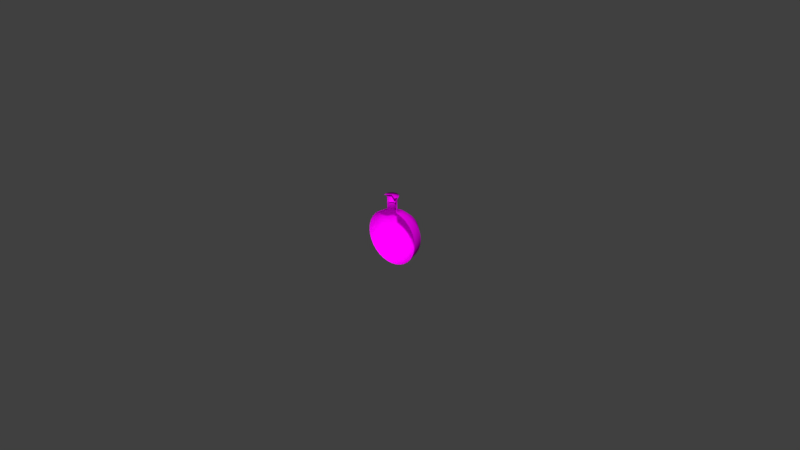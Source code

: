 # Source: Bottle.blend  (saved by Blender 2.79.0; exported with 4.5.12 LTS)
import bpy
from mathutils import Matrix  # noqa: F401  (used for matrix-valued properties, if any)

bpy.ops.wm.read_factory_settings(use_empty=True)
scene = bpy.context.scene
scene.name = 'Scene'

# ---- collections
col_collection_1 = bpy.data.collections.new('Collection 1'); scene.collection.children.link(col_collection_1)

# ---- images (referenced by path relative to the original .blend; pixels are not part of the script)
import os
ASSET_DIR = os.environ.get("B2B_ASSET_DIR", "")  # directory of the original .blend (textures are referenced by path, not embedded)
HERE = os.path.dirname(os.path.abspath(__file__))  # packed textures are extracted next to this script under _unpacked/

def load_image(name, relpath, width, height, colorspace="sRGB"):
    """Load a texture the original file referenced (path relative to the .blend, or extracted next to this script)."""
    p = next((c for c in (os.path.join(HERE, relpath), os.path.join(ASSET_DIR, relpath)) if relpath and os.path.exists(c)), "")
    if p:
        img = bpy.data.images.load(p, check_existing=True)
        img.name = name
    else:  # same state as the original file: an image datablock whose file is absent (Cycles renders it pink)
        img = bpy.data.images.new(name, width, height)
        img.source = "FILE"
        img.filepath = "//" + (relpath or name)
    img.colorspace_settings.name = colorspace
    return img
img_bottle_texture_png = load_image('bottle_texture.png', 'Textures/bottle_texture.png', 1024, 1024, 'sRGB')

# ---- materials (node trees are filled in below, after node groups)
mat_bottle = bpy.data.materials.new('bottle')
mat_bottle.alpha_threshold = 0.0
mat_bottle.roughness = 0.5

# ---- material node trees
mat_bottle.use_nodes = True; mat_bottle.node_tree.nodes.clear()
_N = mat_bottle.node_tree.nodes; _L = mat_bottle.node_tree.links
n0 = _N.new('ShaderNodeOutputMaterial'); n0.name = 'Material Output'; n0.location = (300, 300)
n1 = _N.new('ShaderNodeBsdfDiffuse'); n1.name = 'Diffuse BSDF'; n1.location = (10, 300)
n2 = _N.new('ShaderNodeTexImage'); n2.name = 'Image Texture'; n2.location = (-180, 300)
n2.width = 140
n2.image = img_bottle_texture_png
_L.new(n1.outputs[0], n0.inputs[0])
_L.new(n2.outputs[0], n1.inputs[0])
n0.is_active_output = True

# ---- world
world_world = bpy.data.worlds.new('World'); scene.world = world_world
world_world.color = (0.05088, 0.05088, 0.05088)
world_world.use_sun_shadow = False
world_world.sun_shadow_jitter_overblur = 0.0
world_world.cycles.sampling_method = 'MANUAL'

# ---- meshes
me_sphere = bpy.data.meshes.new('Sphere')
me_sphere.from_pydata([(-0.1951, 3.048e-07, 0.9808), (-0.3827, 2.392e-07, 0.9239), (-0.5556, 2.131e-07, 0.8315), (-0.7071, 2.349e-07, 0.7071), (-0.8315, 2.459e-07, 0.5556), (-0.9239, 1.724e-07, 0.3827), (-0.9808, 2.234e-07, 0.1951), (-1.0, 1.907e-07, 7.55e-08), (-0.9808, 1.936e-07, -0.1951), (-0.9239, 2.32e-07, -0.3827), (-0.8315, 2.459e-07, -0.5556), (-0.7071, 2.349e-07, -0.7071), (-0.5556, 2.131e-07, -0.8315), (-0.3827, 2.69e-07, -0.9239), (-0.1951, 2.973e-07, -0.9808), (-0.169, 0.09755, 0.9808), (-0.3314, 0.1913, 0.9239), (-0.4811, 0.2778, 0.8315), (-0.6124, 0.3536, 0.7071), (-0.7201, 0.4157, 0.5556), (-0.8001, 0.4619, 0.3827), (-0.8494, 0.4904, 0.1951), (-0.866, 0.5, 7.55e-08), (-0.8494, 0.4904, -0.1951), (-0.8001, 0.4619, -0.3827), (-0.7201, 0.4157, -0.5556), (-0.6124, 0.3536, -0.7071), (-0.4811, 0.2778, -0.8315), (-0.3314, 0.1913, -0.9239), (-0.169, 0.09755, -0.9808), (-0.09755, 0.169, 0.9808), (-0.1913, 0.3314, 0.9239), (-0.2778, 0.4811, 0.8315), (-0.3536, 0.6124, 0.7071), (-0.4157, 0.7201, 0.5556), (-0.4619, 0.8001, 0.3827), (-0.4904, 0.8494, 0.1951), (-0.5, 0.866, 7.55e-08), (-0.4904, 0.8494, -0.1951), (-0.4619, 0.8001, -0.3827), (-0.4157, 0.7201, -0.5556), (-0.3536, 0.6124, -0.7071), (-0.2778, 0.4811, -0.8315), (-0.1913, 0.3314, -0.9239), (-0.09755, 0.169, -0.9808), (-2.847e-08, 0.1951, 0.9808), (-7.169e-08, 0.3827, 0.9239), (-9.78e-08, 0.5556, 0.8315), (-6.107e-08, 0.7071, 0.7071), (-5.005e-08, 0.8315, 0.5556), (-1.236e-07, 0.9239, 0.3827), (-7.26e-08, 0.9808, 0.1951), (-7.55e-08, 1.0, 7.55e-08), (-1.322e-07, 0.9808, -0.1951), (-1.236e-07, 0.9239, -0.3827), (-5.005e-08, 0.8315, -0.5556), (-6.107e-08, 0.7071, -0.7071), (-6.8e-08, 0.5556, -0.8315), (-4.189e-08, 0.3827, -0.9239), (-2.847e-08, 0.1951, -0.9808), (0.09755, 0.169, 0.9808), (0.1913, 0.3314, 0.9239), (0.2778, 0.4811, 0.8315), (0.3536, 0.6124, 0.7071), (0.4157, 0.7201, 0.5556), (0.4619, 0.8001, 0.3827), (0.4904, 0.8494, 0.1951), (0.5, 0.866, 7.55e-08), (0.4904, 0.8494, -0.1951), (0.4619, 0.8001, -0.3827), (0.4157, 0.7201, -0.5556), (0.3536, 0.6124, -0.7071), (0.2778, 0.4811, -0.8315), (0.1913, 0.3314, -0.9239), (0.09755, 0.169, -0.9808), (0.169, 0.09755, 0.9808), (0.3314, 0.1913, 0.9239), (0.4811, 0.2778, 0.8315), (0.6124, 0.3536, 0.7071), (0.7201, 0.4157, 0.5556), (0.8001, 0.4619, 0.3827), (0.8494, 0.4904, 0.1951), (0.866, 0.5, 7.55e-08), (0.8494, 0.4904, -0.1951), (0.8001, 0.4619, -0.3827), (0.7201, 0.4157, -0.5556), (0.6124, 0.3536, -0.7071), (0.4811, 0.2778, -0.8315), (0.3314, 0.1913, -0.9239), (0.169, 0.09755, -0.9808), (-4.92e-14, 3.258e-07, -1.0), (0.1951, 3.562e-07, 0.9808), (0.3827, 3.846e-07, 0.9239), (0.5556, 3.809e-07, 0.8315), (0.7071, 3.888e-07, 0.7071), (0.8315, 3.48e-07, 0.5556), (0.9239, 4.514e-07, 0.3827), (0.9808, 4.004e-07, 0.1951), (1.0, 4.331e-07, 7.55e-08), (0.9808, 4.302e-07, -0.1951), (0.9239, 4.514e-07, -0.3827), (0.8315, 3.48e-07, -0.5556), (0.7071, 3.888e-07, -0.7071), (0.5556, 3.66e-07, -0.8315), (0.3827, 3.697e-07, -0.9239), (0.1951, 3.562e-07, -0.9808), (-0.1951, 3.048e-07, 1.435), (-0.169, 0.09755, 1.435), (-0.09755, 0.169, 1.435), (-2.847e-08, 0.1951, 1.435), (0.09755, 0.169, 1.435), (0.169, 0.09755, 1.435), (0.1951, 3.562e-07, 1.435), (-0.2215, -0.1279, 1.571), (-0.2557, -1.951e-06, 1.571), (-0.2215, 0.1279, 1.571), (-0.1279, 0.2215, 1.571), (-6.597e-08, 0.2557, 1.571), (0.1279, 0.2215, 1.571), (3.413e-07, -1.71e-06, 1.596), (0.2215, 0.1279, 1.571), (0.2557, -1.884e-06, 1.571), (0.2215, -0.1279, 1.571), (-0.1197, -1.924e-06, 1.277), (-0.1037, 0.05985, 1.277), (-0.05986, 0.1037, 1.277), (-2.84e-08, 0.1197, 1.277), (0.05986, 0.1037, 1.277), (0.1037, 0.05985, 1.277), (0.1197, -1.892e-06, 1.277)], [], [(30, 15, 107, 108), (91, 75, 111, 112), (12, 11, 26, 27), (5, 4, 19, 20), (13, 12, 27, 28), (6, 5, 20, 21), (14, 13, 28, 29), (7, 6, 21, 22), (60, 45, 109, 110), (90, 14, 29), (8, 7, 22, 23), (1, 0, 15, 16), (9, 8, 23, 24), (2, 1, 16, 17), (10, 9, 24, 25), (3, 2, 17, 18), (11, 10, 25, 26), (4, 3, 18, 19), (16, 15, 30, 31), (24, 23, 38, 39), (17, 16, 31, 32), (25, 24, 39, 40), (18, 17, 32, 33), (26, 25, 40, 41), (19, 18, 33, 34), (27, 26, 41, 42), (20, 19, 34, 35), (28, 27, 42, 43), (21, 20, 35, 36), (29, 28, 43, 44), (22, 21, 36, 37), (90, 29, 44), (23, 22, 37, 38), (35, 34, 49, 50), (43, 42, 57, 58), (36, 35, 50, 51), (44, 43, 58, 59), (37, 36, 51, 52), (90, 44, 59), (38, 37, 52, 53), (31, 30, 45, 46), (39, 38, 53, 54), (32, 31, 46, 47), (40, 39, 54, 55), (33, 32, 47, 48), (41, 40, 55, 56), (34, 33, 48, 49), (42, 41, 56, 57), (54, 53, 68, 69), (47, 46, 61, 62), (55, 54, 69, 70), (48, 47, 62, 63), (56, 55, 70, 71), (49, 48, 63, 64), (57, 56, 71, 72), (50, 49, 64, 65), (58, 57, 72, 73), (51, 50, 65, 66), (59, 58, 73, 74), (52, 51, 66, 67), (90, 59, 74), (53, 52, 67, 68), (46, 45, 60, 61), (73, 72, 87, 88), (66, 65, 80, 81), (74, 73, 88, 89), (67, 66, 81, 82), (75, 60, 110, 111), (90, 74, 89), (68, 67, 82, 83), (61, 60, 75, 76), (69, 68, 83, 84), (62, 61, 76, 77), (70, 69, 84, 85), (63, 62, 77, 78), (71, 70, 85, 86), (64, 63, 78, 79), (72, 71, 86, 87), (65, 64, 79, 80), (85, 84, 100, 101), (78, 77, 93, 94), (86, 85, 101, 102), (79, 78, 94, 95), (87, 86, 102, 103), (80, 79, 95, 96), (88, 87, 103, 104), (81, 80, 96, 97), (89, 88, 104, 105), (82, 81, 97, 98), (90, 89, 105), (83, 82, 98, 99), (76, 75, 91, 92), (84, 83, 99, 100), (77, 76, 92, 93), (15, 0, 106, 107), (45, 30, 108, 109), (113, 119, 114), (114, 119, 115), (115, 119, 116), (116, 119, 117), (117, 119, 118), (118, 119, 120), (120, 119, 121), (121, 119, 122), (116, 125, 124, 115), (120, 128, 127, 118), (117, 126, 125, 116), (121, 129, 128, 120), (118, 127, 126, 117), (115, 124, 123, 114)])
me_sphere.polygons.foreach_set('use_smooth', [True] * 110)
_uv = me_sphere.uv_layers.new(name='Hut Group')
_uv.uv.foreach_set('vector', [0.5195, 0.673, 0.5388, 0.6745, 0.5388, 0.7963, 0.5195, 0.7947, 0.4431, 0.6769, 0.4495, 0.6747, 0.4495, 0.7964, 0.4431, 0.7987, 0.6415, 0.1908, 0.6816, 0.224, 0.6546, 0.2161, 0.6203, 0.1845, 0.7389, 0.5161, 0.7144, 0.5624, 0.6827, 0.5531, 0.7036, 0.5057, 0.5958, 0.1661, 0.6415, 0.1908, 0.6203, 0.1845, 0.5812, 0.1618, 0.7539, 0.4657, 0.7389, 0.5161, 0.7036, 0.5057, 0.7164, 0.4547, 0.5462, 0.1509, 0.5958, 0.1661, 0.5812, 0.1618, 0.5388, 0.1487, 0.759, 0.4134, 0.7539, 0.4657, 0.7164, 0.4547, 0.7208, 0.4022, 0.468, 0.6731, 0.4936, 0.6724, 0.4936, 0.7942, 0.468, 0.7948, 0.4947, 0.1459, 0.5462, 0.1509, 0.5388, 0.1487, 0.7539, 0.3612, 0.759, 0.4134, 0.7208, 0.4022, 0.7164, 0.3501, 0.5958, 0.6614, 0.5462, 0.6767, 0.5388, 0.6745, 0.5812, 0.6571, 0.7389, 0.3109, 0.7539, 0.3612, 0.7164, 0.3501, 0.7036, 0.3005, 0.6415, 0.6365, 0.5958, 0.6614, 0.5812, 0.6571, 0.6203, 0.6303, 0.7144, 0.2646, 0.7389, 0.3109, 0.7036, 0.3005, 0.6827, 0.2553, 0.6816, 0.6031, 0.6415, 0.6365, 0.6203, 0.6303, 0.6546, 0.5952, 0.6816, 0.224, 0.7144, 0.2646, 0.6827, 0.2553, 0.6546, 0.2161, 0.7144, 0.5624, 0.6816, 0.6031, 0.6546, 0.5952, 0.6827, 0.5531, 0.5812, 0.6571, 0.5388, 0.6745, 0.5195, 0.673, 0.5434, 0.654, 0.7036, 0.3005, 0.7164, 0.3501, 0.6196, 0.3422, 0.6123, 0.2931, 0.6203, 0.6303, 0.5812, 0.6571, 0.5434, 0.654, 0.5654, 0.6258, 0.6827, 0.2553, 0.7036, 0.3005, 0.6123, 0.2931, 0.6006, 0.2485, 0.6546, 0.5952, 0.6203, 0.6303, 0.5654, 0.6258, 0.5847, 0.5895, 0.6546, 0.2161, 0.6827, 0.2553, 0.6006, 0.2485, 0.5847, 0.2104, 0.6827, 0.5531, 0.6546, 0.5952, 0.5847, 0.5895, 0.6006, 0.5464, 0.6203, 0.1845, 0.6546, 0.2161, 0.5847, 0.2104, 0.5654, 0.18, 0.7036, 0.5057, 0.6827, 0.5531, 0.6006, 0.5464, 0.6123, 0.4982, 0.5812, 0.1618, 0.6203, 0.1845, 0.5654, 0.18, 0.5434, 0.1587, 0.7164, 0.4547, 0.7036, 0.5057, 0.6123, 0.4982, 0.6196, 0.4468, 0.5388, 0.1487, 0.5812, 0.1618, 0.5434, 0.1587, 0.5195, 0.1471, 0.7208, 0.4022, 0.7164, 0.4547, 0.6196, 0.4468, 0.622, 0.3941, 0.4947, 0.1459, 0.5388, 0.1487, 0.5195, 0.1471, 0.7164, 0.3501, 0.7208, 0.4022, 0.622, 0.3941, 0.6196, 0.3422, 0.6123, 0.4982, 0.6006, 0.5464, 0.4901, 0.5441, 0.4895, 0.4957, 0.5434, 0.1587, 0.5654, 0.18, 0.4916, 0.1785, 0.4926, 0.1576, 0.6196, 0.4468, 0.6123, 0.4982, 0.4895, 0.4957, 0.4892, 0.4441, 0.5195, 0.1471, 0.5434, 0.1587, 0.4926, 0.1576, 0.4936, 0.1466, 0.622, 0.3941, 0.6196, 0.4468, 0.4892, 0.4441, 0.4891, 0.3913, 0.4947, 0.1459, 0.5195, 0.1471, 0.4936, 0.1466, 0.6196, 0.3422, 0.622, 0.3941, 0.4891, 0.3913, 0.4892, 0.3395, 0.5434, 0.654, 0.5195, 0.673, 0.4936, 0.6724, 0.4926, 0.6529, 0.6123, 0.2931, 0.6196, 0.3422, 0.4892, 0.3395, 0.4895, 0.2905, 0.5654, 0.6258, 0.5434, 0.654, 0.4926, 0.6529, 0.4916, 0.6243, 0.6006, 0.2485, 0.6123, 0.2931, 0.4895, 0.2905, 0.4901, 0.2462, 0.5847, 0.5895, 0.5654, 0.6258, 0.4916, 0.6243, 0.4908, 0.5875, 0.5847, 0.2104, 0.6006, 0.2485, 0.4901, 0.2462, 0.4908, 0.2084, 0.6006, 0.5464, 0.5847, 0.5895, 0.4908, 0.5875, 0.4901, 0.5441, 0.5654, 0.18, 0.5847, 0.2104, 0.4908, 0.2084, 0.4916, 0.1785, 0.4895, 0.2905, 0.4892, 0.3395, 0.3604, 0.3427, 0.3681, 0.2935, 0.4916, 0.6243, 0.4926, 0.6529, 0.4423, 0.6542, 0.4186, 0.6261, 0.4901, 0.2462, 0.4895, 0.2905, 0.3681, 0.2935, 0.3808, 0.2489, 0.4908, 0.5875, 0.4916, 0.6243, 0.4186, 0.6261, 0.3978, 0.5898, 0.4908, 0.2084, 0.4901, 0.2462, 0.3808, 0.2489, 0.3978, 0.2107, 0.4901, 0.5441, 0.4908, 0.5875, 0.3978, 0.5898, 0.3808, 0.5468, 0.4916, 0.1785, 0.4908, 0.2084, 0.3978, 0.2107, 0.4186, 0.1803, 0.4895, 0.4957, 0.4901, 0.5441, 0.3808, 0.5468, 0.3681, 0.4987, 0.4926, 0.1576, 0.4916, 0.1785, 0.4186, 0.1803, 0.4423, 0.1589, 0.4892, 0.4441, 0.4895, 0.4957, 0.3681, 0.4987, 0.3604, 0.4473, 0.4936, 0.1466, 0.4926, 0.1576, 0.4423, 0.1589, 0.468, 0.1472, 0.4891, 0.3913, 0.4892, 0.4441, 0.3604, 0.4473, 0.3577, 0.3946, 0.4947, 0.1459, 0.4936, 0.1466, 0.468, 0.1472, 0.4892, 0.3395, 0.4891, 0.3913, 0.3577, 0.3946, 0.3604, 0.3427, 0.4926, 0.6529, 0.4936, 0.6724, 0.468, 0.6731, 0.4423, 0.6542, 0.4423, 0.1589, 0.4186, 0.1803, 0.366, 0.185, 0.406, 0.1621, 0.3604, 0.4473, 0.3681, 0.4987, 0.2806, 0.5065, 0.2675, 0.4555, 0.468, 0.1472, 0.4423, 0.1589, 0.406, 0.1621, 0.4495, 0.1489, 0.3577, 0.3946, 0.3604, 0.4473, 0.2675, 0.4555, 0.263, 0.403, 0.4495, 0.6747, 0.468, 0.6731, 0.468, 0.7948, 0.4495, 0.7964, 0.4947, 0.1459, 0.468, 0.1472, 0.4495, 0.1489, 0.3604, 0.3427, 0.3577, 0.3946, 0.263, 0.403, 0.2675, 0.351, 0.4423, 0.6542, 0.468, 0.6731, 0.4495, 0.6747, 0.406, 0.6574, 0.3681, 0.2935, 0.3604, 0.3427, 0.2675, 0.351, 0.2806, 0.3013, 0.4186, 0.6261, 0.4423, 0.6542, 0.406, 0.6574, 0.366, 0.6308, 0.3808, 0.2489, 0.3681, 0.2935, 0.2806, 0.3013, 0.3021, 0.2559, 0.3978, 0.5898, 0.4186, 0.6261, 0.366, 0.6308, 0.3309, 0.5958, 0.3978, 0.2107, 0.3808, 0.2489, 0.3021, 0.2559, 0.3309, 0.2167, 0.3808, 0.5468, 0.3978, 0.5898, 0.3309, 0.5958, 0.3021, 0.5538, 0.4186, 0.1803, 0.3978, 0.2107, 0.3309, 0.2167, 0.366, 0.185, 0.3681, 0.4987, 0.3808, 0.5468, 0.3021, 0.5538, 0.2806, 0.5065, 0.3021, 0.2559, 0.2806, 0.3013, 0.2505, 0.3118, 0.2749, 0.2654, 0.3309, 0.5958, 0.366, 0.6308, 0.3478, 0.6371, 0.3078, 0.6038, 0.3309, 0.2167, 0.3021, 0.2559, 0.2749, 0.2654, 0.3078, 0.2247, 0.3021, 0.5538, 0.3309, 0.5958, 0.3078, 0.6038, 0.2749, 0.5632, 0.366, 0.185, 0.3309, 0.2167, 0.3078, 0.2247, 0.3478, 0.1913, 0.2806, 0.5065, 0.3021, 0.5538, 0.2749, 0.5632, 0.2505, 0.5169, 0.406, 0.1621, 0.366, 0.185, 0.3478, 0.1913, 0.3935, 0.1664, 0.2675, 0.4555, 0.2806, 0.5065, 0.2505, 0.5169, 0.2355, 0.4667, 0.4495, 0.1489, 0.406, 0.1621, 0.3935, 0.1664, 0.4431, 0.1511, 0.263, 0.403, 0.2675, 0.4555, 0.2355, 0.4667, 0.2304, 0.4144, 0.4947, 0.1459, 0.4495, 0.1489, 0.4431, 0.1511, 0.2675, 0.351, 0.263, 0.403, 0.2304, 0.4144, 0.2355, 0.3621, 0.406, 0.6574, 0.4495, 0.6747, 0.4431, 0.6769, 0.3935, 0.6617, 0.2806, 0.3013, 0.2675, 0.351, 0.2355, 0.3621, 0.2505, 0.3118, 0.366, 0.6308, 0.406, 0.6574, 0.3935, 0.6617, 0.3478, 0.6371, 0.5388, 0.6745, 0.5462, 0.6767, 0.5462, 0.7985, 0.5388, 0.7963, 0.4936, 0.6724, 0.5195, 0.673, 0.5195, 0.7947, 0.4936, 0.7942, 0.5539, 0.8378, 0.4947, 0.8418, 0.5623, 0.8349, 0.5623, 0.8349, 0.4947, 0.8418, 0.5525, 0.832, 0.5525, 0.832, 0.4947, 0.8418, 0.5272, 0.83, 0.5272, 0.83, 0.4947, 0.8418, 0.4933, 0.8293, 0.4933, 0.8293, 0.4947, 0.8418, 0.4597, 0.8301, 0.4597, 0.8301, 0.4947, 0.8418, 0.4354, 0.8322, 0.4354, 0.8322, 0.4947, 0.8418, 0.4271, 0.8351, 0.4271, 0.8351, 0.4947, 0.8418, 0.4369, 0.838, 0.5272, 0.83, 0.5099, 0.7538, 0.5217, 0.7548, 0.5525, 0.832, 0.4354, 0.8322, 0.4669, 0.7549, 0.4783, 0.7539, 0.4597, 0.8301, 0.4933, 0.8293, 0.494, 0.7535, 0.5099, 0.7538, 0.5272, 0.83, 0.4271, 0.8351, 0.463, 0.7563, 0.4669, 0.7549, 0.4354, 0.8322, 0.4597, 0.8301, 0.4783, 0.7539, 0.494, 0.7535, 0.4933, 0.8293, 0.5525, 0.832, 0.5217, 0.7548, 0.5263, 0.7561, 0.5623, 0.8349])
me_sphere.materials.append(mat_bottle)
me_sphere.use_remesh_preserve_volume = False
me_sphere.use_remesh_preserve_attributes = False
me_sphere.use_mirror_vertex_groups = False
me_sphere.update()

# ---- objects
ob_bottle = bpy.data.objects.new('Bottle', me_sphere)

# ---- transforms, parenting, visibility, modifiers, constraints
ob_bottle.location = (0.0, 0.0, 0.0)
ob_bottle.scale = (0.008595, 0.008595, 0.008595)
ob_bottle.lineart.crease_threshold = 0.0

# ---- collection membership
col_collection_1.objects.link(ob_bottle)

# ---- scene / render settings (as saved in the file)
scene.frame_start = 1; scene.frame_end = 250; scene.frame_set(1)
scene.render.engine = 'CYCLES'
scene.render.resolution_percentage = 50
scene.render.dither_intensity = 0.0
scene.cycles.use_denoising = False
scene.cycles.samples = 128
scene.cycles.sampling_pattern = 'TABULATED_SOBOL'
scene.cycles.use_adaptive_sampling = False
scene.cycles.use_light_tree = False
scene.cycles.blur_glossy = 0.0
scene.cycles.sample_clamp_indirect = 0.0
scene.view_settings.view_transform = 'Standard'
bpy.context.view_layer.update()

# ---- added for rendering (the .blend has no active camera and no usable light): camera, sun
cam_auto = bpy.data.cameras.new('AutoCamera')
cam_auto.lens = 50.0
cam_auto.sensor_width = 36.0
cam_auto.clip_end = 1000.0
ob_auto_camera = bpy.data.objects.new('AutoCamera', cam_auto)
scene.collection.objects.link(ob_auto_camera)
ob_auto_camera.location = (0.185045, -0.218306, 0.150598)
ob_auto_camera.rotation_euler = (1.09748, -7.21219e-08, 0.694738)
scene.camera = ob_auto_camera
light_auto_sun = bpy.data.lights.new('AutoSun', 'SUN')
light_auto_sun.energy = 3.0
light_auto_sun.angle = 0.0523599
ob_auto_sun = bpy.data.objects.new('AutoSun', light_auto_sun)
scene.collection.objects.link(ob_auto_sun)
ob_auto_sun.rotation_euler = (0.872665, 0.174533, 0.523599)
bpy.context.view_layer.update()
